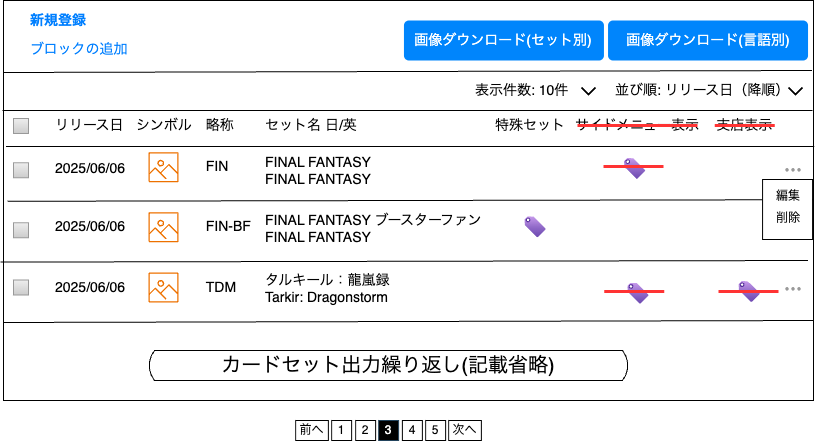

The diagram above was exported from draw.io. Its source (the exported page's mxGraphModel, read from the mxfile embedded in the PNG):
<mxGraphModel dx="1804" dy="723" grid="1" gridSize="10" guides="1" tooltips="1" connect="1" arrows="1" fold="1" page="1" pageScale="1" pageWidth="827" pageHeight="1169" math="0" shadow="0">
  <root>
    <mxCell id="0" />
    <mxCell id="1" parent="0" />
    <mxCell id="BScpq2eHDbPo3hZn-cqt-12" value="" style="rounded=0;whiteSpace=wrap;html=1;" vertex="1" parent="1">
      <mxGeometry y="40" width="810" height="400" as="geometry" />
    </mxCell>
    <mxCell id="VZUzMbF7fGPEhkT6Avat-20" value="" style="endArrow=none;html=1;rounded=0;exitX=0;exitY=0.25;exitDx=0;exitDy=0;entryX=1;entryY=0.25;entryDx=0;entryDy=0;" parent="1" edge="1">
      <mxGeometry width="50" height="50" relative="1" as="geometry">
        <mxPoint x="-0.93" y="149.9999999999999" as="sourcePoint" />
        <mxPoint x="809.07" y="150" as="targetPoint" />
      </mxGeometry>
    </mxCell>
    <mxCell id="VZUzMbF7fGPEhkT6Avat-88" value="&lt;span style=&quot;text-wrap-mode: nowrap;&quot;&gt;&lt;font style=&quot;font-size: 20px;&quot;&gt;カードセット出力繰り返し(記載省略)&lt;/font&gt;&lt;/span&gt;" style="html=1;dashed=0;whiteSpace=wrap;shape=mxgraph.dfd.loop" parent="1" vertex="1">
      <mxGeometry x="145" y="390" width="480" height="30" as="geometry" />
    </mxCell>
    <mxCell id="VZUzMbF7fGPEhkT6Avat-106" value="2025/06/06" style="text;spacingTop=-5;fontSize=14;fontStyle=0;labelBackgroundColor=default;fontColor=#000000;" parent="1" vertex="1">
      <mxGeometry x="50" y="198" width="90.75" height="21" as="geometry" />
    </mxCell>
    <mxCell id="VZUzMbF7fGPEhkT6Avat-117" value="FIN&#10;" style="text;spacingTop=-5;fontSize=14;fontStyle=0;labelBackgroundColor=default;fontColor=#000000;" parent="1" vertex="1">
      <mxGeometry x="200.75" y="196.25" width="30.45" height="21" as="geometry" />
    </mxCell>
    <mxCell id="VZUzMbF7fGPEhkT6Avat-123" value="FINAL FANTASY&#10;FINAL FANTASY" style="text;spacingTop=-5;fontSize=14;fontStyle=0;labelBackgroundColor=default;fontColor=#000000;" parent="1" vertex="1">
      <mxGeometry x="260" y="191.75" width="130.45" height="33.5" as="geometry" />
    </mxCell>
    <mxCell id="i3lY0Hp6l-Cv-2N3hd7D-4" value="⋯" style="text;spacingTop=-5;fontSize=18;fontStyle=1;fontColor=#999999;" parent="1" vertex="1">
      <mxGeometry x="779.0699999999999" y="198" width="30" height="21" as="geometry" />
    </mxCell>
    <mxCell id="i3lY0Hp6l-Cv-2N3hd7D-6" value="⋯" style="text;spacingTop=-5;fontSize=18;fontStyle=1;fontColor=#999999;" parent="1" vertex="1">
      <mxGeometry x="779.0699999999999" y="316.5" width="30" height="21" as="geometry" />
    </mxCell>
    <mxCell id="eiE0-LQwCXPtru9L57ar-1" value="" style="endArrow=none;html=1;rounded=0;exitX=0.005;exitY=0.402;exitDx=0;exitDy=0;entryX=1;entryY=0.398;entryDx=0;entryDy=0;entryPerimeter=0;exitPerimeter=0;" parent="1" edge="1">
      <mxGeometry width="50" height="50" relative="1" as="geometry">
        <mxPoint x="4.0499999999999545" y="240.79999999999995" as="sourcePoint" />
        <mxPoint x="810" y="239.20000000000005" as="targetPoint" />
      </mxGeometry>
    </mxCell>
    <mxCell id="eiE0-LQwCXPtru9L57ar-3" value="" style="endArrow=none;html=1;rounded=0;exitX=-0.001;exitY=0.533;exitDx=0;exitDy=0;entryX=0.996;entryY=0.529;entryDx=0;entryDy=0;entryPerimeter=0;exitPerimeter=0;" parent="1" edge="1">
      <mxGeometry width="50" height="50" relative="1" as="geometry">
        <mxPoint x="-3.0299999999999456" y="301.6" as="sourcePoint" />
        <mxPoint x="804.5400000000002" y="300" as="targetPoint" />
      </mxGeometry>
    </mxCell>
    <mxCell id="i3lY0Hp6l-Cv-2N3hd7D-7" value="&lt;div style=&quot;line-height: 180%;&quot;&gt;　&lt;span style=&quot;background-color: transparent; color: light-dark(rgb(0, 0, 0), rgb(255, 255, 255));&quot;&gt;編集&lt;/span&gt;&lt;div&gt;　削除&lt;/div&gt;&lt;/div&gt;" style="rounded=0;whiteSpace=wrap;html=1;align=left;verticalAlign=top;" parent="1" vertex="1">
      <mxGeometry x="759.07" y="219" width="50" height="60" as="geometry" />
    </mxCell>
    <mxCell id="BScpq2eHDbPo3hZn-cqt-1" value="新規登録" style="text;spacingTop=-5;fontSize=14;fontStyle=1;fontColor=#007FFF;" vertex="1" parent="1">
      <mxGeometry x="25" y="50" width="90.75" height="21" as="geometry" />
    </mxCell>
    <mxCell id="BScpq2eHDbPo3hZn-cqt-9" value="" style="group" vertex="1" connectable="0" parent="1">
      <mxGeometry x="292.13" y="460" width="185.75" height="20" as="geometry" />
    </mxCell>
    <mxCell id="BScpq2eHDbPo3hZn-cqt-2" value="1" style="rounded=0;whiteSpace=wrap;html=1;" vertex="1" parent="BScpq2eHDbPo3hZn-cqt-9">
      <mxGeometry x="36" width="20" height="20" as="geometry" />
    </mxCell>
    <mxCell id="BScpq2eHDbPo3hZn-cqt-3" value="2" style="rounded=0;whiteSpace=wrap;html=1;" vertex="1" parent="BScpq2eHDbPo3hZn-cqt-9">
      <mxGeometry x="60" width="20" height="20" as="geometry" />
    </mxCell>
    <mxCell id="BScpq2eHDbPo3hZn-cqt-4" value="3" style="rounded=0;whiteSpace=wrap;html=1;fillColor=#000000;strokeColor=#23445d;fontColor=#FFFFFF;" vertex="1" parent="BScpq2eHDbPo3hZn-cqt-9">
      <mxGeometry x="83" width="20" height="20" as="geometry" />
    </mxCell>
    <mxCell id="BScpq2eHDbPo3hZn-cqt-5" value="4" style="rounded=0;whiteSpace=wrap;html=1;" vertex="1" parent="BScpq2eHDbPo3hZn-cqt-9">
      <mxGeometry x="106.75" width="20" height="20" as="geometry" />
    </mxCell>
    <mxCell id="BScpq2eHDbPo3hZn-cqt-6" value="5" style="rounded=0;whiteSpace=wrap;html=1;" vertex="1" parent="BScpq2eHDbPo3hZn-cqt-9">
      <mxGeometry x="130" width="20" height="20" as="geometry" />
    </mxCell>
    <mxCell id="BScpq2eHDbPo3hZn-cqt-7" value="前へ" style="rounded=0;whiteSpace=wrap;html=1;" vertex="1" parent="BScpq2eHDbPo3hZn-cqt-9">
      <mxGeometry width="32.75" height="20" as="geometry" />
    </mxCell>
    <mxCell id="BScpq2eHDbPo3hZn-cqt-8" value="次へ" style="rounded=0;whiteSpace=wrap;html=1;" vertex="1" parent="BScpq2eHDbPo3hZn-cqt-9">
      <mxGeometry x="153" width="32.75" height="20" as="geometry" />
    </mxCell>
    <mxCell id="BScpq2eHDbPo3hZn-cqt-10" value="ブロックの追加" style="text;spacingTop=-5;fontSize=14;fontStyle=0;fontColor=#007FFF;" vertex="1" parent="1">
      <mxGeometry x="25" y="79" width="90.75" height="21" as="geometry" />
    </mxCell>
    <mxCell id="BScpq2eHDbPo3hZn-cqt-11" value="" style="endArrow=none;html=1;rounded=0;exitX=0.002;exitY=0.147;exitDx=0;exitDy=0;entryX=1;entryY=0.143;entryDx=0;entryDy=0;entryPerimeter=0;exitPerimeter=0;" edge="1" parent="1">
      <mxGeometry width="50" height="50" relative="1" as="geometry">
        <mxPoint x="-1.092459456231154e-13" y="112" as="sourcePoint" />
        <mxPoint x="808.38" y="110.00000000000004" as="targetPoint" />
      </mxGeometry>
    </mxCell>
    <mxCell id="BScpq2eHDbPo3hZn-cqt-17" value="" style="group" vertex="1" connectable="0" parent="1">
      <mxGeometry x="470" y="119.92893218813452" width="122.07106781186553" height="21.071067811865476" as="geometry" />
    </mxCell>
    <mxCell id="i3lY0Hp6l-Cv-2N3hd7D-2" value="表示件数: 10件" style="text;spacingTop=-5;fontSize=14;fontStyle=0" parent="BScpq2eHDbPo3hZn-cqt-17" vertex="1">
      <mxGeometry y="0.0710678118654755" width="90.75" height="21" as="geometry" />
    </mxCell>
    <mxCell id="BScpq2eHDbPo3hZn-cqt-15" value="" style="shape=corner;whiteSpace=wrap;html=1;dx=0;dy=0;strokeWidth=2;rotation=45;spacing=2;fontSize=12;direction=west;" vertex="1" parent="BScpq2eHDbPo3hZn-cqt-17">
      <mxGeometry x="110" y="2.0710678118654755" width="10" height="10" as="geometry" />
    </mxCell>
    <mxCell id="BScpq2eHDbPo3hZn-cqt-22" value="" style="group" vertex="1" connectable="0" parent="1">
      <mxGeometry x="610" y="119.92893218813452" width="189.07106781186553" height="21.071067811865476" as="geometry" />
    </mxCell>
    <mxCell id="BScpq2eHDbPo3hZn-cqt-14" value="並び順: リリース日（降順）" style="text;spacingTop=-5;fontSize=14;fontStyle=0" vertex="1" parent="BScpq2eHDbPo3hZn-cqt-22">
      <mxGeometry y="0.0710678118654755" width="159.25" height="21" as="geometry" />
    </mxCell>
    <mxCell id="BScpq2eHDbPo3hZn-cqt-20" value="" style="shape=corner;whiteSpace=wrap;html=1;dx=0;dy=0;strokeWidth=2;rotation=45;spacing=2;fontSize=12;direction=west;" vertex="1" parent="BScpq2eHDbPo3hZn-cqt-22">
      <mxGeometry x="177" y="2.0710678118654755" width="10" height="10" as="geometry" />
    </mxCell>
    <mxCell id="BScpq2eHDbPo3hZn-cqt-23" value="" style="endArrow=none;html=1;rounded=0;exitX=0.002;exitY=0.292;exitDx=0;exitDy=0;entryX=1.001;entryY=0.365;entryDx=0;entryDy=0;entryPerimeter=0;exitPerimeter=0;" edge="1" parent="1" target="BScpq2eHDbPo3hZn-cqt-12">
      <mxGeometry width="50" height="50" relative="1" as="geometry">
        <mxPoint x="2.429999999999891" y="186" as="sourcePoint" />
        <mxPoint x="810" y="180" as="targetPoint" />
      </mxGeometry>
    </mxCell>
    <mxCell id="BScpq2eHDbPo3hZn-cqt-24" value="リリース日" style="text;spacingTop=-5;fontSize=14;fontStyle=0;labelBackgroundColor=default;fontColor=#000000;" vertex="1" parent="1">
      <mxGeometry x="50" y="155" width="80" height="21" as="geometry" />
    </mxCell>
    <mxCell id="BScpq2eHDbPo3hZn-cqt-25" value="シンボル" style="text;spacingTop=-5;fontSize=14;fontStyle=0;labelBackgroundColor=default;fontColor=#000000;" vertex="1" parent="1">
      <mxGeometry x="130.75" y="155" width="59.25" height="21" as="geometry" />
    </mxCell>
    <mxCell id="BScpq2eHDbPo3hZn-cqt-26" value="略称" style="text;spacingTop=-5;fontSize=14;fontStyle=0;labelBackgroundColor=default;fontColor=#000000;" vertex="1" parent="1">
      <mxGeometry x="200.75" y="155" width="40" height="21" as="geometry" />
    </mxCell>
    <mxCell id="BScpq2eHDbPo3hZn-cqt-27" value="セット名 日/英" style="text;spacingTop=-5;fontSize=14;fontStyle=0;labelBackgroundColor=default;fontColor=#000000;" vertex="1" parent="1">
      <mxGeometry x="260" y="155" width="100" height="21" as="geometry" />
    </mxCell>
    <mxCell id="BScpq2eHDbPo3hZn-cqt-28" value="特殊セット" style="text;spacingTop=-5;fontSize=14;fontStyle=0;labelBackgroundColor=default;fontColor=#000000;" vertex="1" parent="1">
      <mxGeometry x="490" y="155" width="80" height="21" as="geometry" />
    </mxCell>
    <mxCell id="BScpq2eHDbPo3hZn-cqt-29" value="サイドメニュー表示" style="text;spacingTop=-5;fontSize=14;fontStyle=0;labelBackgroundColor=default;fontColor=#000000;" vertex="1" parent="1">
      <mxGeometry x="570" y="155" width="127.93" height="21" as="geometry" />
    </mxCell>
    <mxCell id="BScpq2eHDbPo3hZn-cqt-30" value="支店表示" style="text;spacingTop=-5;fontSize=14;fontStyle=0;labelBackgroundColor=default;fontColor=#000000;" vertex="1" parent="1">
      <mxGeometry x="711.1400000000001" y="155" width="67.93" height="21" as="geometry" />
    </mxCell>
    <mxCell id="BScpq2eHDbPo3hZn-cqt-31" value="" style="sketch=0;outlineConnect=0;fontColor=#232F3E;gradientColor=none;fillColor=#ED7100;strokeColor=none;dashed=0;verticalLabelPosition=bottom;verticalAlign=top;align=center;html=1;fontSize=12;fontStyle=0;aspect=fixed;pointerEvents=1;shape=mxgraph.aws4.container_registry_image;" vertex="1" parent="1">
      <mxGeometry x="145" y="191.75" width="30" height="30" as="geometry" />
    </mxCell>
    <mxCell id="BScpq2eHDbPo3hZn-cqt-32" value="" style="image;aspect=fixed;html=1;points=[];align=center;fontSize=12;image=img/lib/azure2/general/Tag.svg;flipH=1;" vertex="1" parent="1">
      <mxGeometry x="620" y="198" width="21.38" height="21" as="geometry" />
    </mxCell>
    <mxCell id="BScpq2eHDbPo3hZn-cqt-33" value="2025/06/06" style="text;spacingTop=-5;fontSize=14;fontStyle=0;labelBackgroundColor=default;fontColor=#000000;" vertex="1" parent="1">
      <mxGeometry x="50" y="256.25" width="90.75" height="21" as="geometry" />
    </mxCell>
    <mxCell id="BScpq2eHDbPo3hZn-cqt-34" value="" style="sketch=0;outlineConnect=0;fontColor=#232F3E;gradientColor=none;fillColor=#ED7100;strokeColor=none;dashed=0;verticalLabelPosition=bottom;verticalAlign=top;align=center;html=1;fontSize=12;fontStyle=0;aspect=fixed;pointerEvents=1;shape=mxgraph.aws4.container_registry_image;" vertex="1" parent="1">
      <mxGeometry x="145" y="251.75" width="30" height="30" as="geometry" />
    </mxCell>
    <mxCell id="BScpq2eHDbPo3hZn-cqt-35" value="FIN-BF" style="text;spacingTop=-5;fontSize=14;fontStyle=0;labelBackgroundColor=default;fontColor=#000000;" vertex="1" parent="1">
      <mxGeometry x="200.75" y="256.25" width="30.45" height="21" as="geometry" />
    </mxCell>
    <mxCell id="BScpq2eHDbPo3hZn-cqt-36" value="FINAL FANTASY ブースターファン&#10;FINAL FANTASY" style="text;spacingTop=-5;fontSize=14;fontStyle=0;labelBackgroundColor=default;fontColor=#000000;" vertex="1" parent="1">
      <mxGeometry x="260" y="250" width="130.45" height="33.5" as="geometry" />
    </mxCell>
    <mxCell id="BScpq2eHDbPo3hZn-cqt-37" value="" style="image;aspect=fixed;html=1;points=[];align=center;fontSize=12;image=img/lib/azure2/general/Tag.svg;flipH=1;" vertex="1" parent="1">
      <mxGeometry x="520.35" y="256.25" width="21.38" height="21" as="geometry" />
    </mxCell>
    <mxCell id="BScpq2eHDbPo3hZn-cqt-38" value="2025/06/06" style="text;spacingTop=-5;fontSize=14;fontStyle=0;labelBackgroundColor=default;fontColor=#000000;" vertex="1" parent="1">
      <mxGeometry x="50" y="316.5" width="90.75" height="21" as="geometry" />
    </mxCell>
    <mxCell id="BScpq2eHDbPo3hZn-cqt-39" value="" style="sketch=0;outlineConnect=0;fontColor=#232F3E;gradientColor=none;fillColor=#ED7100;strokeColor=none;dashed=0;verticalLabelPosition=bottom;verticalAlign=top;align=center;html=1;fontSize=12;fontStyle=0;aspect=fixed;pointerEvents=1;shape=mxgraph.aws4.container_registry_image;" vertex="1" parent="1">
      <mxGeometry x="145" y="312" width="30" height="30" as="geometry" />
    </mxCell>
    <mxCell id="BScpq2eHDbPo3hZn-cqt-40" value="TDM" style="text;spacingTop=-5;fontSize=14;fontStyle=0;labelBackgroundColor=default;fontColor=#000000;" vertex="1" parent="1">
      <mxGeometry x="200.75" y="316.5" width="30.45" height="21" as="geometry" />
    </mxCell>
    <mxCell id="BScpq2eHDbPo3hZn-cqt-41" value="タルキール：龍嵐録&#10;Tarkir: Dragonstorm" style="text;spacingTop=-5;fontSize=14;fontStyle=0;labelBackgroundColor=default;fontColor=#000000;" vertex="1" parent="1">
      <mxGeometry x="260" y="310.25" width="130.45" height="33.5" as="geometry" />
    </mxCell>
    <mxCell id="BScpq2eHDbPo3hZn-cqt-42" value="" style="image;aspect=fixed;html=1;points=[];align=center;fontSize=12;image=img/lib/azure2/general/Tag.svg;flipH=1;" vertex="1" parent="1">
      <mxGeometry x="734.42" y="321" width="21.38" height="21" as="geometry" />
    </mxCell>
    <mxCell id="BScpq2eHDbPo3hZn-cqt-47" value="" style="image;aspect=fixed;html=1;points=[];align=center;fontSize=12;image=img/lib/azure2/general/Tag.svg;flipH=1;" vertex="1" parent="1">
      <mxGeometry x="623.27" y="322.75" width="21.38" height="21" as="geometry" />
    </mxCell>
    <mxCell id="BScpq2eHDbPo3hZn-cqt-50" value="" style="strokeWidth=1;shadow=0;dashed=0;align=center;html=1;shape=mxgraph.mockup.forms.rrect;rSize=0;fillColor=#eeeeee;strokeColor=#999999;gradientColor=#cccccc;align=left;spacingLeft=4;fontSize=17;fontColor=#666666;labelPosition=right;" vertex="1" parent="1">
      <mxGeometry x="10" y="158" width="15" height="15" as="geometry" />
    </mxCell>
    <mxCell id="BScpq2eHDbPo3hZn-cqt-51" value="" style="endArrow=none;html=1;rounded=0;exitX=-0.001;exitY=0.533;exitDx=0;exitDy=0;exitPerimeter=0;" edge="1" parent="1">
      <mxGeometry width="50" height="50" relative="1" as="geometry">
        <mxPoint y="362" as="sourcePoint" />
        <mxPoint x="810" y="360" as="targetPoint" />
      </mxGeometry>
    </mxCell>
    <mxCell id="BScpq2eHDbPo3hZn-cqt-52" value="" style="strokeWidth=1;shadow=0;dashed=0;align=center;html=1;shape=mxgraph.mockup.forms.rrect;rSize=0;fillColor=#eeeeee;strokeColor=#999999;gradientColor=#cccccc;align=left;spacingLeft=4;fontSize=17;fontColor=#666666;labelPosition=right;" vertex="1" parent="1">
      <mxGeometry x="10" y="202.25" width="15" height="15" as="geometry" />
    </mxCell>
    <mxCell id="BScpq2eHDbPo3hZn-cqt-53" value="" style="strokeWidth=1;shadow=0;dashed=0;align=center;html=1;shape=mxgraph.mockup.forms.rrect;rSize=0;fillColor=#eeeeee;strokeColor=#999999;gradientColor=#cccccc;align=left;spacingLeft=4;fontSize=17;fontColor=#666666;labelPosition=right;" vertex="1" parent="1">
      <mxGeometry x="10" y="262.25" width="15" height="15" as="geometry" />
    </mxCell>
    <mxCell id="BScpq2eHDbPo3hZn-cqt-54" value="" style="strokeWidth=1;shadow=0;dashed=0;align=center;html=1;shape=mxgraph.mockup.forms.rrect;rSize=0;fillColor=#eeeeee;strokeColor=#999999;gradientColor=#cccccc;align=left;spacingLeft=4;fontSize=17;fontColor=#666666;labelPosition=right;" vertex="1" parent="1">
      <mxGeometry x="10" y="319.5" width="15" height="15" as="geometry" />
    </mxCell>
    <mxCell id="BScpq2eHDbPo3hZn-cqt-55" value="&lt;font style=&quot;font-size: 14px;&quot;&gt;画像ダウンロード(セット別)&lt;/font&gt;" style="html=1;shadow=0;dashed=0;shape=mxgraph.bootstrap.rrect;rSize=5;strokeColor=none;strokeWidth=1;fillColor=#0085FC;fontColor=#FFFFFF;whiteSpace=wrap;align=center;verticalAlign=middle;spacingLeft=0;fontStyle=0;fontSize=16;spacing=5;" vertex="1" parent="1">
      <mxGeometry x="400.45000000000005" y="60" width="200" height="40" as="geometry" />
    </mxCell>
    <mxCell id="BScpq2eHDbPo3hZn-cqt-56" value="&lt;font style=&quot;font-size: 14px;&quot;&gt;画像ダウンロード(言語別)&lt;/font&gt;" style="html=1;shadow=0;dashed=0;shape=mxgraph.bootstrap.rrect;rSize=5;strokeColor=none;strokeWidth=1;fillColor=#0085FC;fontColor=#FFFFFF;whiteSpace=wrap;align=center;verticalAlign=middle;spacingLeft=0;fontStyle=0;fontSize=16;spacing=5;" vertex="1" parent="1">
      <mxGeometry x="604.54" y="60" width="200" height="40" as="geometry" />
    </mxCell>
    <mxCell id="BScpq2eHDbPo3hZn-cqt-57" value="" style="endArrow=none;html=1;rounded=0;exitX=-0.001;exitY=0.533;exitDx=0;exitDy=0;exitPerimeter=0;fontColor=#FFFFFF;labelBackgroundColor=#FF3333;strokeColor=#FF3333;strokeWidth=3;" edge="1" parent="1">
      <mxGeometry width="50" height="50" relative="1" as="geometry">
        <mxPoint x="573.97" y="165" as="sourcePoint" />
        <mxPoint x="693.97" y="165" as="targetPoint" />
      </mxGeometry>
    </mxCell>
    <mxCell id="BScpq2eHDbPo3hZn-cqt-58" value="" style="endArrow=none;html=1;rounded=0;fontColor=#FFFFFF;labelBackgroundColor=#FF3333;strokeColor=#FF3333;strokeWidth=3;" edge="1" parent="1">
      <mxGeometry width="50" height="50" relative="1" as="geometry">
        <mxPoint x="600" y="206" as="sourcePoint" />
        <mxPoint x="660" y="206" as="targetPoint" />
      </mxGeometry>
    </mxCell>
    <mxCell id="BScpq2eHDbPo3hZn-cqt-59" value="" style="endArrow=none;html=1;rounded=0;fontColor=#FFFFFF;labelBackgroundColor=#FF3333;strokeColor=#FF3333;strokeWidth=3;" edge="1" parent="1">
      <mxGeometry width="50" height="50" relative="1" as="geometry">
        <mxPoint x="600.69" y="331" as="sourcePoint" />
        <mxPoint x="660.69" y="331" as="targetPoint" />
      </mxGeometry>
    </mxCell>
    <mxCell id="BScpq2eHDbPo3hZn-cqt-60" value="" style="endArrow=none;html=1;rounded=0;fontColor=#FFFFFF;labelBackgroundColor=#FF3333;strokeColor=#FF3333;strokeWidth=3;" edge="1" parent="1">
      <mxGeometry width="50" height="50" relative="1" as="geometry">
        <mxPoint x="711.14" y="165" as="sourcePoint" />
        <mxPoint x="771.14" y="165" as="targetPoint" />
      </mxGeometry>
    </mxCell>
    <mxCell id="BScpq2eHDbPo3hZn-cqt-62" value="" style="endArrow=none;html=1;rounded=0;fontColor=#FFFFFF;labelBackgroundColor=#FF3333;strokeColor=#FF3333;strokeWidth=3;" edge="1" parent="1">
      <mxGeometry width="50" height="50" relative="1" as="geometry">
        <mxPoint x="715.11" y="331" as="sourcePoint" />
        <mxPoint x="775.11" y="331" as="targetPoint" />
      </mxGeometry>
    </mxCell>
  </root>
</mxGraphModel>